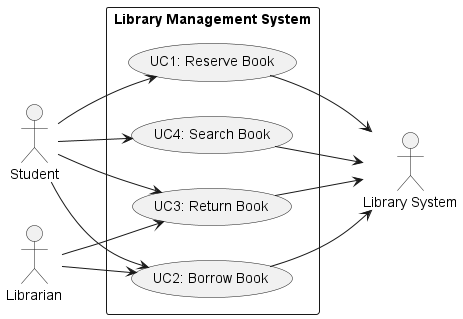

The diagram above was rendered by PlantUML. Its source (embedded in the PNG):
@startuml
left to right direction
skinparam packageStyle rectangle

actor Student as student
actor Librarian as librarian
actor "Library System" as sys

rectangle "Library Management System" {
  usecase "UC1: Reserve Book" as UC1
  usecase "UC2: Borrow Book" as UC2
  usecase "UC3: Return Book" as UC3
  usecase "UC4: Search Book" as UC4
}

student --> UC1
sys <-- UC1

student --> UC2
librarian --> UC2
UC2 --> sys

student --> UC3
librarian --> UC3
UC3 --> sys

student --> UC4
UC4 --> sys

@enduml